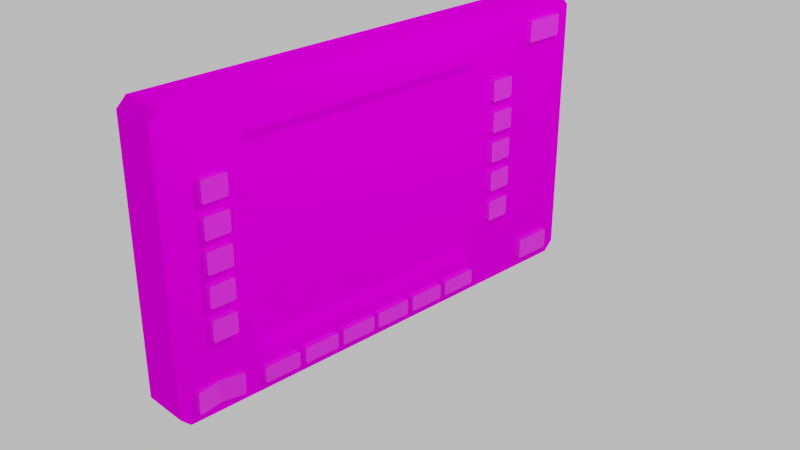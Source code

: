 # Source: CNC_Panel.blend  (saved by Blender 2.83.19; exported with 4.5.12 LTS)
import bpy
from mathutils import Matrix  # noqa: F401  (used for matrix-valued properties, if any)

bpy.ops.wm.read_factory_settings(use_empty=True)
scene = bpy.context.scene
scene.name = 'Scene'

# ---- collections
col_collection = bpy.data.collections.new('Collection'); scene.collection.children.link(col_collection)

# ---- images (referenced by path relative to the original .blend; pixels are not part of the script)
import os
ASSET_DIR = os.environ.get("B2B_ASSET_DIR", "")  # directory of the original .blend (textures are referenced by path, not embedded)
HERE = os.path.dirname(os.path.abspath(__file__))  # packed textures are extracted next to this script under _unpacked/

def load_image(name, relpath, width, height, colorspace="sRGB"):
    """Load a texture the original file referenced (path relative to the .blend, or extracted next to this script)."""
    p = next((c for c in (os.path.join(HERE, relpath), os.path.join(ASSET_DIR, relpath)) if relpath and os.path.exists(c)), "")
    if p:
        img = bpy.data.images.load(p, check_existing=True)
        img.name = name
    else:  # same state as the original file: an image datablock whose file is absent (Cycles renders it pink)
        img = bpy.data.images.new(name, width, height)
        img.source = "FILE"
        img.filepath = "//" + (relpath or name)
    img.colorspace_settings.name = colorspace
    return img
img_cnc_panel_png = load_image('CNC Panel.png', 'CNC Panel.png', 1024, 1024, 'sRGB')

# ---- materials (node trees are filled in below, after node groups)
mat_material = bpy.data.materials.new('Material')
mat_material.alpha_threshold = 0.0
mat_material.use_transparent_shadow = False
mat_material.line_color = (0.0, 0.0, 0.0, 1.0)
mat_constructor = bpy.data.materials.new('Constructor')
mat_constructor.use_transparent_shadow = False
mat_material_001 = bpy.data.materials.new('Material.001')
mat_material_001.use_transparent_shadow = False

# ---- material node trees
mat_material.use_nodes = True; mat_material.node_tree.nodes.clear()
_N = mat_material.node_tree.nodes; _L = mat_material.node_tree.links
n0 = _N.new('ShaderNodeOutputMaterial'); n0.name = 'Material Output'; n0.location = (300, 300)
n1 = _N.new('ShaderNodeBsdfPrincipled'); n1.name = 'Principled BSDF'; n1.location = (10, 300)
n1.distribution = 'GGX'
n1.subsurface_method = 'BURLEY'
n1.inputs[2].default_value = 0.5027
n1.inputs[3].default_value = 1.45
n1.inputs[13].default_value = 0.0
n1.inputs[27].default_value = (0.0, 0.0, 0.0, 1.0)
n1.inputs[28].default_value = 1.0
n2 = _N.new('ShaderNodeTexImage'); n2.name = 'Image Texture'; n2.location = (-280, 270)
n2.image = img_cnc_panel_png
_L.new(n1.outputs[0], n0.inputs[0])
_L.new(n2.outputs[0], n1.inputs[0])
n0.is_active_output = True
mat_constructor.use_nodes = True; mat_constructor.node_tree.nodes.clear()
_N = mat_constructor.node_tree.nodes; _L = mat_constructor.node_tree.links
n0 = _N.new('ShaderNodeOutputMaterial'); n0.name = 'Material Output'; n0.location = (842, 314)
n1 = _N.new('ShaderNodeBsdfPrincipled'); n1.name = 'Principled BSDF'; n1.location = (10, 300)
n1.distribution = 'GGX'
n1.subsurface_method = 'BURLEY'
n1.inputs[2].default_value = 0.0
n1.inputs[3].default_value = 1.45
n1.inputs[4].default_value = 0.3909
n1.inputs[13].default_value = 0.0
n1.inputs[27].default_value = (0.0, 0.0, 0.0, 1.0)
n1.inputs[28].default_value = 1.0
_L.new(n1.outputs[0], n0.inputs[0])
n0.is_active_output = True
mat_material_001.use_nodes = True; mat_material_001.node_tree.nodes.clear()
_N = mat_material_001.node_tree.nodes; _L = mat_material_001.node_tree.links
n0 = _N.new('ShaderNodeBsdfPrincipled'); n0.name = 'Principled BSDF'; n0.location = (10, 300)
n0.distribution = 'GGX'
n0.subsurface_method = 'BURLEY'
n0.inputs[3].default_value = 1.45
n0.inputs[27].default_value = (0.0, 0.0, 0.0, 1.0)
n0.inputs[28].default_value = 1.0
n1 = _N.new('ShaderNodeOutputMaterial'); n1.name = 'Material Output'; n1.location = (300, 300)
n2 = _N.new('ShaderNodeTexImage'); n2.name = 'Image Texture'; n2.location = (-280, 270)
n2.image = img_cnc_panel_png
_L.new(n0.outputs[0], n1.inputs[0])
_L.new(n2.outputs[0], n0.inputs[0])
n1.is_active_output = True

# ---- world
world_world = bpy.data.worlds.new('World'); scene.world = world_world
world_world.use_nodes = True; world_world.node_tree.nodes.clear()
_N = world_world.node_tree.nodes; _L = world_world.node_tree.links
n0 = _N.new('ShaderNodeOutputWorld'); n0.name = 'World Output'; n0.location = (300, 300)
n1 = _N.new('ShaderNodeBackground'); n1.name = 'Background'; n1.location = (10, 300)
n1.inputs[0].default_value = (0.619, 0.619, 0.619, 0.2952)
_L.new(n1.outputs[0], n0.inputs[0])
n0.is_active_output = True
world_world.color = (0.05088, 0.05088, 0.05088)
world_world.use_sun_shadow = False
world_world.sun_shadow_jitter_overblur = 0.0

# ---- cameras
cam_camera = bpy.data.cameras.new('Camera')
cam_camera.clip_end = 100.0
cam_camera.ortho_scale = 7.314

# ---- lights
light_light = bpy.data.lights.new('Light', 'POINT')
light_light.transmission_factor = 0.0
light_light.energy = 1000.0
light_light.shadow_soft_size = 0.1
light_light.shadow_maximum_resolution = 0.006
light_light.use_absolute_resolution = True

# ---- meshes
me_cube = bpy.data.meshes.new('Cube')
me_cube.from_pydata([(-0.4729, 2.988, -1.627), (-0.4729, 3.101, -1.514), (-1.0, 3.101, -1.514), (-1.0, 2.988, -1.627), (-0.4729, 3.101, 1.541), (-0.4729, 2.99, 1.651), (-1.0, 2.99, 1.651), (-1.0, 3.101, 1.541), (-0.4729, -2.346, 1.651), (-0.4729, -2.458, 1.539), (-1.0, -2.458, 1.539), (-1.0, -2.346, 1.651), (-0.4729, -2.458, -1.512), (-0.4729, -2.343, -1.627), (-1.0, -2.344, -1.627), (-1.0, -2.459, -1.512), (-0.5621, -1.395, -1.026), (-0.5621, -1.36, -1.061), (-0.4729, -1.487, -1.189), (-0.4729, -1.522, -1.154), (-0.5621, 1.432, -1.073), (-0.5621, 1.466, -1.04), (-0.4729, 1.593, -1.169), (-0.4729, 1.56, -1.202), (-0.5621, 1.486, 1.013), (-0.5621, 1.435, 1.064), (-0.4729, 1.565, 1.193), (-0.4729, 1.616, 1.141), (-0.4729, 1.654, 1.201), (-0.5621, -1.363, 1.074), (-0.5621, -1.409, 1.027), (-0.4729, -1.539, 1.156), (-0.4729, -1.493, 1.203), (-0.4729, -1.571, 1.215)], [], [(2, 7, 4, 1), (5, 6, 11, 8), (0, 3, 2, 1), (6, 5, 4, 7), (3, 0, 13, 14), (8, 11, 10, 9), (14, 15, 10, 11, 6, 7, 2, 3), (14, 13, 12, 15), (12, 9, 10, 15), (0, 1, 4, 28, 27, 22, 23, 18, 19, 31, 33, 9, 12, 13), (20, 17, 18, 23), (24, 21, 22, 27), (18, 17, 16, 19), (29, 30, 16, 17, 20, 21, 24, 25), (22, 21, 20, 23), (9, 33, 32, 26, 28, 4, 5, 8), (26, 27, 28), (26, 25, 24, 27), (16, 30, 31, 19), (31, 32, 33), (29, 32, 31, 30), (29, 25, 26, 32)])
_uv = me_cube.uv_layers.new(name='UVMap')
_uv.uv.foreach_set('vector', [0.7888, 0.4489, 0.7888, 0.5513, 0.8065, 0.5513, 0.8065, 0.4489, 0.7598, 0.5351, 0.744, 0.5351, 0.744, 0.4248, 0.7598, 0.4248, 0.5474, 0.9795, 0.4526, 0.9795, 0.4526, 0.9999, 0.5474, 0.9999, 0.0201, 0.9614, 0.1149, 0.9614, 0.1149, 0.9813, 0.0201, 0.9813, 0.7453, 0.5589, 0.757, 0.5589, 0.757, 0.4411, 0.7453, 0.4411, 0.8528, 0.479, 0.758, 0.479, 0.758, 0.4589, 0.8528, 0.4589, 0.02051, 0.2051, -0.0001391, 0.2257, 3.806e-05, 0.7746, 0.02015, 0.7947, 0.98, 0.7947, 0.9999, 0.7748, 0.9999, 0.2254, 0.9795, 0.2051, 0.7456, 0.4655, 0.8404, 0.4655, 0.8404, 0.4861, 0.7456, 0.4861, 0.8032, 0.4335, 0.8032, 0.5311, 0.7843, 0.5311, 0.7843, 0.4335, 0.9795, 0.4097, 0.9999, 0.43, 0.9999, 0.9795, 0.7397, 0.9184, 0.7329, 0.9075, 0.7287, 0.4921, 0.7227, 0.4861, 0.1746, 0.4885, 0.1683, 0.4947, 0.1654, 0.9103, 0.1596, 0.9208, 4.455e-05, 0.9792, 4.455e-05, 0.4303, 0.0207, 0.4097, 0.6998, 0.5093, 0.1976, 0.5115, 0.1746, 0.4885, 0.7227, 0.4861, 0.7095, 0.8845, 0.7058, 0.5153, 0.7287, 0.4921, 0.7329, 0.9075, 0.1746, 0.4885, 0.1976, 0.5115, 0.1913, 0.5178, 0.1683, 0.4947, 0.197, 0.8954, 0.1887, 0.8871, 0.1913, 0.5178, 0.1976, 0.5115, 0.6998, 0.5093, 0.7058, 0.5153, 0.7095, 0.8845, 0.7003, 0.8938, 0.7287, 0.4921, 0.7058, 0.5153, 0.6998, 0.5093, 0.7227, 0.4861, 4.455e-05, 0.9792, 0.1596, 0.9208, 0.1737, 0.9186, 0.7237, 0.9169, 0.7397, 0.9184, 0.9999, 0.9795, 0.98, 0.9993, 0.02015, 0.9993, 0.7237, 0.9169, 0.7329, 0.9094, 0.7397, 0.9184, 0.7237, 0.9169, 0.7003, 0.8938, 0.7095, 0.8845, 0.7329, 0.9075, 0.1913, 0.5178, 0.1887, 0.8871, 0.1654, 0.9103, 0.1683, 0.4947, 0.1654, 0.9103, 0.1721, 0.9186, 0.1596, 0.9208, 0.197, 0.8954, 0.1737, 0.9186, 0.1654, 0.9103, 0.1887, 0.8871, 0.197, 0.8954, 0.7003, 0.8938, 0.7237, 0.9169, 0.1737, 0.9186])
me_cube.materials.append(mat_material)
me_cube.materials.append(mat_constructor)
me_cube.use_remesh_preserve_volume = False
me_cube.use_remesh_preserve_attributes = False
me_cube.use_mirror_vertex_groups = False
me_cube.update()
me_cube_001 = bpy.data.meshes.new('Cube.001')
me_cube_001.from_pydata([(-0.7278, -1.0, 0.9862), (-0.7278, -0.9862, 1.0), (-0.4051, -0.9862, 1.0), (-0.4051, -1.0, 0.9862), (-0.7278, -0.9849, 0.7539), (-0.7278, -1.0, 0.7689), (-0.4051, -1.0, 0.7689), (-0.4051, -0.9849, 0.7539), (-0.7278, -0.7059, 0.7739), (-0.7278, -0.7259, 0.7539), (-0.4051, -0.7259, 0.7539), (-0.4051, -0.7059, 0.7739), (-0.7278, -0.7221, 1.0), (-0.7278, -0.7059, 0.9837), (-0.4051, -0.7059, 0.9837), (-0.4051, -0.7221, 1.0)], [], [(9, 10, 7, 4), (10, 11, 14, 15, 2, 3, 6, 7), (6, 3, 0, 5), (2, 1, 0, 3), (4, 7, 6, 5), (10, 9, 8, 11), (15, 12, 1, 2), (12, 15, 14, 13), (8, 13, 14, 11)])
_uv = me_cube_001.uv_layers.new(name='UVMap')
_uv.uv.foreach_set('vector', [0.6589, 0.4492, 0.6448, 0.4492, 0.6448, 0.4369, 0.6589, 0.4369, 0.1226, 0.5635, 0.1267, 0.5683, 0.1267, 0.5993, 0.1234, 0.6032, 0.08067, 0.6032, 0.07788, 0.5998, 0.07788, 0.5671, 0.08093, 0.5635, 0.1103, 0.7765, 0.09736, 0.7765, 0.09736, 0.7618, 0.1103, 0.7618, 0.817, 0.7242, 0.7728, 0.7242, 0.7728, 0.7221, 0.817, 0.7221, 0.2807, 0.4364, 0.3424, 0.4364, 0.3424, 0.4395, 0.2807, 0.4395, 0.3393, 0.4556, 0.2867, 0.4556, 0.2867, 0.452, 0.3393, 0.452, 0.6254, 0.4551, 0.608, 0.4551, 0.608, 0.4396, 0.6254, 0.4396, 0.7116, 0.4584, 0.6457, 0.4584, 0.6457, 0.4547, 0.7116, 0.4547, 0.644, 0.4374, 0.6616, 0.4374, 0.6616, 0.4581, 0.644, 0.4581])
me_cube_001.materials.append(mat_material_001)
me_cube_001.use_remesh_fix_poles = True
me_cube_001.use_remesh_preserve_attributes = False
me_cube_001.use_mirror_vertex_groups = False
me_cube_001.update()
me_cube_002 = bpy.data.meshes.new('Cube.002')
me_cube_002.from_pydata([(-0.7278, -1.059, 0.9615), (-0.7278, -1.046, 0.9725), (-0.4051, -1.058, 0.9687), (-0.4051, -1.072, 0.9549), (-0.7278, -1.045, 0.7789), (-0.7278, -1.059, 0.7909), (-0.4051, -1.072, 0.7975), (-0.4051, -1.056, 0.7824), (-0.7278, -0.6383, 0.7949), (-0.7278, -0.6572, 0.7789), (-0.4051, -0.6459, 0.7824), (-0.4051, -0.6258, 0.8025), (-0.7278, -0.6537, 0.9725), (-0.7278, -0.6383, 0.9596), (-0.4051, -0.6258, 0.9525), (-0.4051, -0.6421, 0.9687)], [], [(9, 10, 7, 4), (10, 11, 14, 15, 2, 3, 6, 7), (6, 3, 0, 5), (2, 1, 0, 3), (4, 7, 6, 5), (10, 9, 8, 11), (15, 12, 1, 2), (12, 15, 14, 13), (8, 13, 14, 11)])
_uv = me_cube_002.uv_layers.new(name='UVMap')
_uv.uv.foreach_set('vector', [0.6589, 0.4492, 0.6448, 0.4492, 0.6448, 0.4369, 0.6589, 0.4369, 0.2536, 0.4323, 0.2577, 0.4371, 0.2577, 0.4566, 0.2544, 0.4606, 0.1818, 0.4606, 0.179, 0.4572, 0.179, 0.4359, 0.1821, 0.4323, 0.1103, 0.7765, 0.09736, 0.7765, 0.09736, 0.7618, 0.1103, 0.7618, 0.817, 0.7242, 0.7728, 0.7242, 0.7728, 0.7221, 0.817, 0.7221, 0.2807, 0.4364, 0.3424, 0.4364, 0.3424, 0.4395, 0.2807, 0.4395, 0.3393, 0.4556, 0.2867, 0.4556, 0.2867, 0.452, 0.3393, 0.452, 0.6254, 0.4551, 0.608, 0.4551, 0.608, 0.4396, 0.6254, 0.4396, 0.7116, 0.4584, 0.6457, 0.4584, 0.6457, 0.4547, 0.7116, 0.4547, 0.644, 0.4374, 0.6616, 0.4374, 0.6616, 0.4581, 0.644, 0.4581])
me_cube_002.materials.append(mat_material_001)
me_cube_002.use_remesh_fix_poles = True
me_cube_002.use_remesh_preserve_attributes = False
me_cube_002.use_mirror_vertex_groups = False
me_cube_002.update()
me_cube_003 = bpy.data.meshes.new('Cube.003')
me_cube_003.from_pydata([(-0.7278, -1.059, 0.9615), (-0.7278, -1.046, 0.9725), (-0.4051, -1.058, 0.9687), (-0.4051, -1.072, 0.9549), (-0.7278, -1.045, 0.7143), (-0.7278, -1.059, 0.7263), (-0.4051, -1.072, 0.7329), (-0.4051, -1.056, 0.7178), (-0.7278, -0.6101, 0.7302), (-0.7278, -0.6291, 0.7143), (-0.4051, -0.6177, 0.7178), (-0.4051, -0.5977, 0.7379), (-0.7278, -0.6255, 0.9725), (-0.7278, -0.6101, 0.9596), (-0.4051, -0.5977, 0.9525), (-0.4051, -0.6139, 0.9687)], [], [(9, 10, 7, 4), (10, 11, 14, 15, 2, 3, 6, 7), (6, 3, 0, 5), (2, 1, 0, 3), (4, 7, 6, 5), (10, 9, 8, 11), (15, 12, 1, 2), (12, 15, 14, 13), (8, 13, 14, 11)])
_uv = me_cube_003.uv_layers.new(name='UVMap')
_uv.uv.foreach_set('vector', [0.6589, 0.4492, 0.6448, 0.4492, 0.6448, 0.4369, 0.6589, 0.4369, 0.2536, 0.4323, 0.2577, 0.4371, 0.2577, 0.4566, 0.2544, 0.4606, 0.1818, 0.4606, 0.179, 0.4572, 0.179, 0.4359, 0.1821, 0.4323, 0.1103, 0.7765, 0.09736, 0.7765, 0.09736, 0.7618, 0.1103, 0.7618, 0.817, 0.7242, 0.7728, 0.7242, 0.7728, 0.7221, 0.817, 0.7221, 0.2807, 0.4364, 0.3424, 0.4364, 0.3424, 0.4395, 0.2807, 0.4395, 0.3393, 0.4556, 0.2867, 0.4556, 0.2867, 0.452, 0.3393, 0.452, 0.6254, 0.4551, 0.608, 0.4551, 0.608, 0.4396, 0.6254, 0.4396, 0.7116, 0.4584, 0.6457, 0.4584, 0.6457, 0.4547, 0.7116, 0.4547, 0.644, 0.4374, 0.6616, 0.4374, 0.6616, 0.4581, 0.644, 0.4581])
me_cube_003.materials.append(mat_material_001)
me_cube_003.use_remesh_fix_poles = True
me_cube_003.use_remesh_preserve_attributes = False
me_cube_003.use_mirror_vertex_groups = False
me_cube_003.update()
me_cube_004 = bpy.data.meshes.new('Cube.004')
me_cube_004.from_pydata([(-0.7278, -1.059, 0.9615), (-0.7278, -1.046, 0.9725), (-0.4051, -1.058, 0.9687), (-0.4051, -1.072, 0.9549), (-0.7278, -1.045, 0.7143), (-0.7278, -1.059, 0.7263), (-0.4051, -1.072, 0.7329), (-0.4051, -1.056, 0.7178), (-0.7278, -0.6101, 0.7302), (-0.7278, -0.6291, 0.7143), (-0.4051, -0.6177, 0.7178), (-0.4051, -0.5977, 0.7379), (-0.7278, -0.6255, 0.9725), (-0.7278, -0.6101, 0.9596), (-0.4051, -0.5977, 0.9525), (-0.4051, -0.6139, 0.9687)], [], [(9, 10, 7, 4), (10, 11, 14, 15, 2, 3, 6, 7), (6, 3, 0, 5), (2, 1, 0, 3), (4, 7, 6, 5), (10, 9, 8, 11), (15, 12, 1, 2), (12, 15, 14, 13), (8, 13, 14, 11)])
_uv = me_cube_004.uv_layers.new(name='UVMap')
_uv.uv.foreach_set('vector', [0.6589, 0.4492, 0.6448, 0.4492, 0.6448, 0.4369, 0.6589, 0.4369, 0.2536, 0.4323, 0.2577, 0.4371, 0.2577, 0.4566, 0.2544, 0.4606, 0.1818, 0.4606, 0.179, 0.4572, 0.179, 0.4359, 0.1821, 0.4323, 0.1103, 0.7765, 0.09736, 0.7765, 0.09736, 0.7618, 0.1103, 0.7618, 0.817, 0.7242, 0.7728, 0.7242, 0.7728, 0.7221, 0.817, 0.7221, 0.2807, 0.4364, 0.3424, 0.4364, 0.3424, 0.4395, 0.2807, 0.4395, 0.3393, 0.4556, 0.2867, 0.4556, 0.2867, 0.452, 0.3393, 0.452, 0.6254, 0.4551, 0.608, 0.4551, 0.608, 0.4396, 0.6254, 0.4396, 0.7116, 0.4584, 0.6457, 0.4584, 0.6457, 0.4547, 0.7116, 0.4547, 0.644, 0.4374, 0.6616, 0.4374, 0.6616, 0.4581, 0.644, 0.4581])
me_cube_004.materials.append(mat_material_001)
me_cube_004.use_remesh_fix_poles = True
me_cube_004.use_remesh_preserve_attributes = False
me_cube_004.use_mirror_vertex_groups = False
me_cube_004.update()
me_cube_005 = bpy.data.meshes.new('Cube.005')
me_cube_005.from_pydata([(-0.7278, -1.059, 0.968), (-0.7278, -1.046, 0.979), (-0.4051, -1.058, 0.9752), (-0.4051, -1.072, 0.9614), (-0.7278, -1.045, 0.7143), (-0.7278, -1.059, 0.7263), (-0.4051, -1.072, 0.7329), (-0.4051, -1.056, 0.7178), (-0.7278, -0.5331, 0.7302), (-0.7278, -0.552, 0.7143), (-0.4051, -0.5407, 0.7178), (-0.4051, -0.5207, 0.7379), (-0.7278, -0.5485, 0.979), (-0.7278, -0.5331, 0.966), (-0.4051, -0.5207, 0.9589), (-0.4051, -0.5369, 0.9752), (-0.4525, -0.7986, 0.7178), (-0.4525, -0.7973, 0.9752)], [], [(9, 10, 16, 7, 4), (10, 15, 17, 16), (6, 3, 0, 5), (2, 1, 0, 3), (4, 7, 6, 5), (10, 9, 8, 11), (15, 12, 1, 2, 17), (12, 15, 14, 13), (8, 13, 14, 11), (16, 17, 2, 7), (7, 2, 3, 6), (15, 10, 11, 14)])
_uv = me_cube_005.uv_layers.new(name='UVMap')
_uv.uv.foreach_set('vector', [0.6589, 0.4492, 0.6448, 0.4492, 0.6448, 0.443, 0.6448, 0.4369, 0.6589, 0.4369, 0.2536, 0.4323, 0.2544, 0.4606, 0.2181, 0.4606, 0.2178, 0.4323, 0.1103, 0.7765, 0.09736, 0.7765, 0.09736, 0.7618, 0.1103, 0.7618, 0.817, 0.7242, 0.7728, 0.7242, 0.7728, 0.7221, 0.817, 0.7221, 0.2807, 0.4364, 0.3424, 0.4364, 0.3424, 0.4395, 0.2807, 0.4395, 0.3393, 0.4556, 0.2867, 0.4556, 0.2867, 0.452, 0.3393, 0.452, 0.6254, 0.4551, 0.608, 0.4551, 0.608, 0.4396, 0.6254, 0.4396, 0.6254, 0.4473, 0.7116, 0.4584, 0.6457, 0.4584, 0.6457, 0.4547, 0.7116, 0.4547, 0.644, 0.4374, 0.6616, 0.4374, 0.6616, 0.4581, 0.644, 0.4581, 0.2178, 0.4323, 0.2181, 0.4606, 0.1818, 0.4606, 0.1821, 0.4323, 0.1821, 0.4323, 0.1818, 0.4606, 0.179, 0.4572, 0.179, 0.4359, 0.2544, 0.4606, 0.2536, 0.4323, 0.2577, 0.4371, 0.2577, 0.4566])
me_cube_005.materials.append(mat_material_001)
me_cube_005.use_remesh_fix_poles = True
me_cube_005.use_remesh_preserve_attributes = False
me_cube_005.use_mirror_vertex_groups = False
me_cube_005.update()

# ---- objects
ob_cnc_panel = bpy.data.objects.new('CNC Panel', me_cube)
ob_light = bpy.data.objects.new('Light', light_light)
ob_camera = bpy.data.objects.new('Camera', cam_camera)
ob_l1_button = bpy.data.objects.new('L1_Button', me_cube_001)
ob_r1_button = bpy.data.objects.new('R1_Button', me_cube_001)
ob_l2_button = bpy.data.objects.new('L2_Button', me_cube_001)
ob_r2_button = bpy.data.objects.new('R2_Button', me_cube_001)
ob_l3_button = bpy.data.objects.new('L3_Button', me_cube_001)
ob_l4_button = bpy.data.objects.new('L4_Button', me_cube_001)
ob_l5_button = bpy.data.objects.new('L5_Button', me_cube_001)
ob_r3_button = bpy.data.objects.new('R3_Button', me_cube_001)
ob_r4_button = bpy.data.objects.new('R4_Button', me_cube_001)
ob_r5_button = bpy.data.objects.new('R5_Button', me_cube_001)
ob_m1_button = bpy.data.objects.new('M1_Button', me_cube_002)
ob_m1_button_001 = bpy.data.objects.new('M1_Button.001', me_cube_002)
ob_m1_button_002 = bpy.data.objects.new('M1_Button.002', me_cube_002)
ob_m1_button_003 = bpy.data.objects.new('M1_Button.003', me_cube_002)
ob_m1_button_004 = bpy.data.objects.new('M1_Button.004', me_cube_002)
ob_m1_button_005 = bpy.data.objects.new('M1_Button.005', me_cube_002)
ob_m1_button_006 = bpy.data.objects.new('M1_Button.006', me_cube_003)
ob_m1_button_007 = bpy.data.objects.new('M1_Button.007', me_cube_004)
ob_m1_button_008 = bpy.data.objects.new('M1_Button.008', me_cube_005)

# ---- transforms, parenting, visibility, modifiers, constraints
ob_cnc_panel.location = (0.0, 0.0, 0.0)
ob_cnc_panel.lock_rotations_4d = False
ob_cnc_panel.empty_display_type = 'ARROWS'
ob_cnc_panel.lineart.crease_threshold = 0.0
ob_light.location = (4.076, 1.005, 5.904)
ob_light.rotation_euler = (0.6503, 0.05522, 1.866)
ob_light.lock_rotations_4d = False
ob_light.empty_display_type = 'ARROWS'
ob_light.color = (0.0, 0.0, 0.0, 0.0)
ob_light.lineart.crease_threshold = 0.0
ob_camera.location = (7.359, -6.926, 4.958)
ob_camera.rotation_euler = (1.109, 0.0, 0.8149)
ob_camera.lock_rotations_4d = False
ob_camera.empty_display_type = 'ARROWS'
ob_camera.color = (0.0, 0.0, 0.0, 0.0)
ob_camera.display_type = 'WIRE'
ob_camera.lineart.crease_threshold = 0.0
ob_l1_button.location = (0.0, -1.045, -0.07688)
ob_l1_button.lineart.crease_threshold = 0.0
ob_r1_button.location = (0.0008447, 2.819, -0.07448)
ob_r1_button.lineart.crease_threshold = 0.0
ob_l2_button.location = (0.0, -1.045, -0.4476)
ob_l2_button.lineart.crease_threshold = 0.0
ob_r2_button.location = (0.0, 2.835, -0.4476)
ob_r2_button.lineart.crease_threshold = 0.0
ob_l3_button.location = (0.0, -1.045, -0.8073)
ob_l3_button.lineart.crease_threshold = 0.0
ob_l4_button.location = (0.0, -1.045, -1.169)
ob_l4_button.lineart.crease_threshold = 0.0
ob_l5_button.location = (0.0, -1.045, -1.541)
ob_l5_button.lineart.crease_threshold = 0.0
ob_r3_button.location = (0.0, 2.826, -0.8073)
ob_r3_button.lineart.crease_threshold = 0.0
ob_r4_button.location = (0.0, 2.827, -1.169)
ob_r4_button.lineart.crease_threshold = 0.0
ob_r5_button.location = (0.0, 2.817, -1.541)
ob_r5_button.lineart.crease_threshold = 0.0
ob_m1_button.location = (0.0, -0.3976, -2.294)
ob_m1_button.lineart.crease_threshold = 0.0
ob_m1_button_001.location = (0.0, 0.1223, -2.294)
ob_m1_button_001.lineart.crease_threshold = 0.0
ob_m1_button_002.location = (0.0, 1.144, -2.294)
ob_m1_button_002.lineart.crease_threshold = 0.0
ob_m1_button_003.location = (0.0, 1.664, -2.294)
ob_m1_button_003.lineart.crease_threshold = 0.0
ob_m1_button_004.location = (0.0, 2.178, -2.294)
ob_m1_button_004.lineart.crease_threshold = 0.0
ob_m1_button_005.location = (0.0, 0.637, -2.294)
ob_m1_button_005.lineart.crease_threshold = 0.0
ob_m1_button_006.location = (0.0, 3.475, -2.217)
ob_m1_button_006.lineart.crease_threshold = 0.0
ob_m1_button_007.location = (0.0, 3.475, 0.5203)
ob_m1_button_007.lineart.crease_threshold = 0.0
ob_m1_button_008.location = (0.0, -1.197, -2.235)
ob_m1_button_008.lineart.crease_threshold = 0.0

# ---- collection membership
col_collection.objects.link(ob_cnc_panel)
col_collection.objects.link(ob_light)
col_collection.objects.link(ob_camera)
col_collection.objects.link(ob_l1_button)
col_collection.objects.link(ob_r1_button)
col_collection.objects.link(ob_l2_button)
col_collection.objects.link(ob_r2_button)
col_collection.objects.link(ob_l3_button)
col_collection.objects.link(ob_l4_button)
col_collection.objects.link(ob_l5_button)
col_collection.objects.link(ob_r3_button)
col_collection.objects.link(ob_r4_button)
col_collection.objects.link(ob_r5_button)
col_collection.objects.link(ob_m1_button)
col_collection.objects.link(ob_m1_button_001)
col_collection.objects.link(ob_m1_button_002)
col_collection.objects.link(ob_m1_button_003)
col_collection.objects.link(ob_m1_button_004)
col_collection.objects.link(ob_m1_button_005)
col_collection.objects.link(ob_m1_button_006)
col_collection.objects.link(ob_m1_button_007)
col_collection.objects.link(ob_m1_button_008)

# ---- scene / render settings (as saved in the file)
scene.camera = ob_camera
scene.frame_start = 1; scene.frame_end = 250; scene.frame_set(1)
scene.render.engine = 'BLENDER_EEVEE_NEXT'
scene.cycles.use_denoising = False
scene.cycles.samples = 128
scene.cycles.sampling_pattern = 'TABULATED_SOBOL'
scene.cycles.use_adaptive_sampling = False
scene.cycles.use_light_tree = False
scene.view_settings.view_transform = 'Filmic'
bpy.context.view_layer.update()
